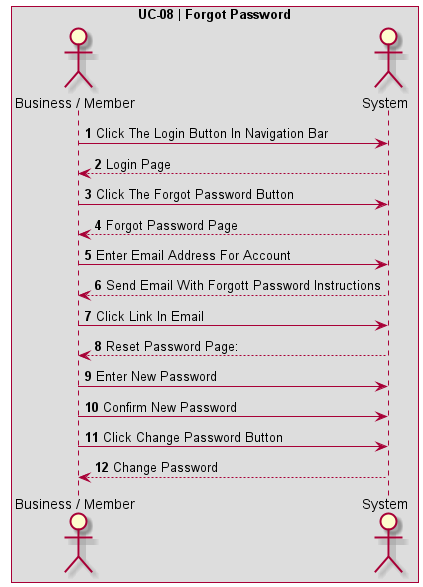

The diagram above was rendered by PlantUML. Its source (embedded in the PNG):
@startuml UC-08 | Forgot Password

' Formatting
Autonumber
skinparam BoxPadding 10
skinparam ParticipantPadding 10
box "UC-08 | Forgot Password"

' Actors
actor User as "Business / Member"
actor System

' Code
User -> System: Click The Login Button In Navigation Bar
System --> User: Login Page
User -> System: Click The Forgot Password Button
System --> User: Forgot Password Page
User -> System: Enter Email Address For Account
System --> User: Send Email With Forgott Password Instructions
User -> System: Click Link In Email
System --> User: Reset Password Page:
User -> System: Enter New Password
User -> System: Confirm New Password
User -> System: Click Change Password Button
System --> User: Change Password
@enduml